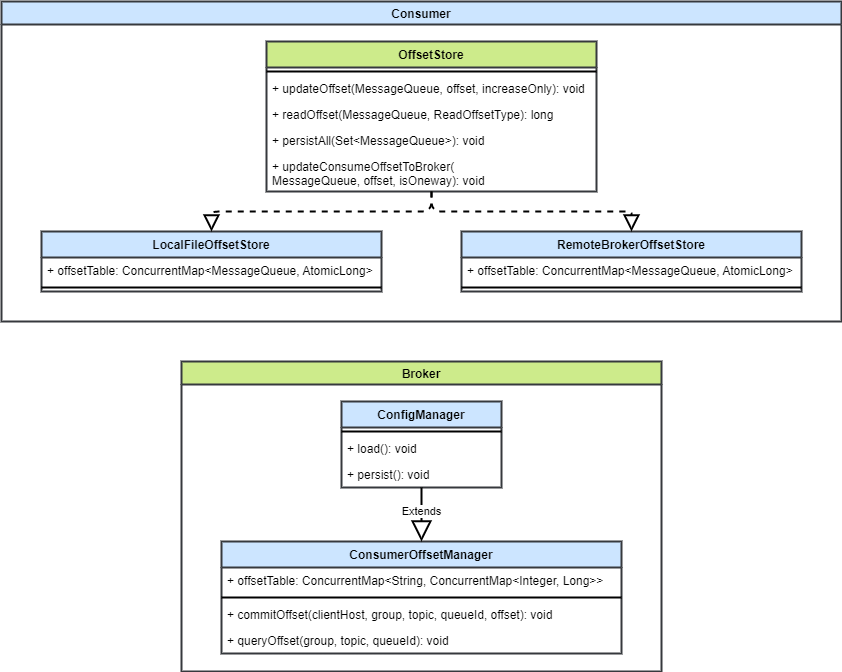

The diagram above was exported from draw.io. Its source (the exported page's mxGraphModel, read from the mxfile embedded in the PNG):
<mxGraphModel dx="1374" dy="799" grid="1" gridSize="10" guides="1" tooltips="1" connect="1" arrows="1" fold="1" page="1" pageScale="1" pageWidth="827" pageHeight="1169" math="0" shadow="0">
  <root>
    <mxCell id="0" />
    <mxCell id="1" parent="0" />
    <mxCell id="2" value="Consumer" style="swimlane;fillColor=#cce5ff;strokeColor=#36393d;strokeWidth=2;" vertex="1" parent="1">
      <mxGeometry x="40" y="40" width="840" height="320" as="geometry" />
    </mxCell>
    <mxCell id="4" value="OffsetStore" style="swimlane;fontStyle=1;align=center;verticalAlign=top;childLayout=stackLayout;horizontal=1;startSize=26;horizontalStack=0;resizeParent=1;resizeParentMax=0;resizeLast=0;collapsible=1;marginBottom=0;fillColor=#cdeb8b;strokeColor=#36393d;strokeWidth=2;" vertex="1" parent="2">
      <mxGeometry x="265" y="40" width="330" height="150" as="geometry" />
    </mxCell>
    <mxCell id="6" value="" style="line;strokeWidth=2;fillColor=none;align=left;verticalAlign=middle;spacingTop=-1;spacingLeft=3;spacingRight=3;rotatable=0;labelPosition=right;points=[];portConstraint=eastwest;" vertex="1" parent="4">
      <mxGeometry y="26" width="330" height="8" as="geometry" />
    </mxCell>
    <mxCell id="7" value="+ updateOffset(MessageQueue, offset, increaseOnly): void" style="text;strokeColor=none;fillColor=none;align=left;verticalAlign=top;spacingLeft=4;spacingRight=4;overflow=hidden;rotatable=0;points=[[0,0.5],[1,0.5]];portConstraint=eastwest;strokeWidth=2;" vertex="1" parent="4">
      <mxGeometry y="34" width="330" height="26" as="geometry" />
    </mxCell>
    <mxCell id="8" value="+ readOffset(MessageQueue, ReadOffsetType): long" style="text;strokeColor=none;fillColor=none;align=left;verticalAlign=top;spacingLeft=4;spacingRight=4;overflow=hidden;rotatable=0;points=[[0,0.5],[1,0.5]];portConstraint=eastwest;strokeWidth=2;" vertex="1" parent="4">
      <mxGeometry y="60" width="330" height="26" as="geometry" />
    </mxCell>
    <mxCell id="9" value="+ persistAll(Set&lt;MessageQueue&gt;): void" style="text;strokeColor=none;fillColor=none;align=left;verticalAlign=top;spacingLeft=4;spacingRight=4;overflow=hidden;rotatable=0;points=[[0,0.5],[1,0.5]];portConstraint=eastwest;strokeWidth=2;" vertex="1" parent="4">
      <mxGeometry y="86" width="330" height="26" as="geometry" />
    </mxCell>
    <mxCell id="10" value="+ updateConsumeOffsetToBroker(&#10;MessageQueue, offset, isOneway): void" style="text;strokeColor=none;fillColor=none;align=left;verticalAlign=top;spacingLeft=4;spacingRight=4;overflow=hidden;rotatable=0;points=[[0,0.5],[1,0.5]];portConstraint=eastwest;strokeWidth=2;" vertex="1" parent="4">
      <mxGeometry y="112" width="330" height="38" as="geometry" />
    </mxCell>
    <mxCell id="17" value="LocalFileOffsetStore" style="swimlane;fontStyle=1;align=center;verticalAlign=top;childLayout=stackLayout;horizontal=1;startSize=26;horizontalStack=0;resizeParent=1;resizeParentMax=0;resizeLast=0;collapsible=1;marginBottom=0;fillColor=#cce5ff;strokeColor=#36393d;strokeWidth=2;" vertex="1" parent="2">
      <mxGeometry x="40" y="230" width="340" height="60" as="geometry" />
    </mxCell>
    <mxCell id="18" value="+ offsetTable: ConcurrentMap&lt;MessageQueue, AtomicLong&gt;" style="text;strokeColor=none;fillColor=none;align=left;verticalAlign=top;spacingLeft=4;spacingRight=4;overflow=hidden;rotatable=0;points=[[0,0.5],[1,0.5]];portConstraint=eastwest;strokeWidth=2;" vertex="1" parent="17">
      <mxGeometry y="26" width="340" height="26" as="geometry" />
    </mxCell>
    <mxCell id="19" value="" style="line;strokeWidth=2;fillColor=none;align=left;verticalAlign=middle;spacingTop=-1;spacingLeft=3;spacingRight=3;rotatable=0;labelPosition=right;points=[];portConstraint=eastwest;" vertex="1" parent="17">
      <mxGeometry y="52" width="340" height="8" as="geometry" />
    </mxCell>
    <mxCell id="21" value="RemoteBrokerOffsetStore" style="swimlane;fontStyle=1;align=center;verticalAlign=top;childLayout=stackLayout;horizontal=1;startSize=26;horizontalStack=0;resizeParent=1;resizeParentMax=0;resizeLast=0;collapsible=1;marginBottom=0;fillColor=#cce5ff;strokeColor=#36393d;strokeWidth=2;" vertex="1" parent="2">
      <mxGeometry x="460" y="230" width="340" height="60" as="geometry" />
    </mxCell>
    <mxCell id="22" value="+ offsetTable: ConcurrentMap&lt;MessageQueue, AtomicLong&gt;" style="text;strokeColor=none;fillColor=none;align=left;verticalAlign=top;spacingLeft=4;spacingRight=4;overflow=hidden;rotatable=0;points=[[0,0.5],[1,0.5]];portConstraint=eastwest;strokeWidth=2;" vertex="1" parent="21">
      <mxGeometry y="26" width="340" height="26" as="geometry" />
    </mxCell>
    <mxCell id="23" value="" style="line;strokeWidth=2;fillColor=none;align=left;verticalAlign=middle;spacingTop=-1;spacingLeft=3;spacingRight=3;rotatable=0;labelPosition=right;points=[];portConstraint=eastwest;" vertex="1" parent="21">
      <mxGeometry y="52" width="340" height="8" as="geometry" />
    </mxCell>
    <mxCell id="35" value="" style="endArrow=block;dashed=1;endFill=0;endSize=12;html=1;edgeStyle=orthogonalEdgeStyle;strokeWidth=2;" edge="1" parent="2" source="4" target="17">
      <mxGeometry width="160" relative="1" as="geometry">
        <mxPoint x="350" y="310" as="sourcePoint" />
        <mxPoint x="510" y="310" as="targetPoint" />
      </mxGeometry>
    </mxCell>
    <mxCell id="36" value="" style="endArrow=block;dashed=1;endFill=0;endSize=12;html=1;edgeStyle=orthogonalEdgeStyle;strokeWidth=2;" edge="1" parent="2" source="4" target="21">
      <mxGeometry width="160" relative="1" as="geometry">
        <mxPoint x="440" y="200" as="sourcePoint" />
        <mxPoint x="220" y="240" as="targetPoint" />
      </mxGeometry>
    </mxCell>
    <mxCell id="3" value="Broker" style="swimlane;fillColor=#cdeb8b;strokeColor=#36393d;strokeWidth=2;" vertex="1" parent="1">
      <mxGeometry x="220" y="400" width="480" height="310" as="geometry" />
    </mxCell>
    <mxCell id="25" value="ConfigManager" style="swimlane;fontStyle=1;align=center;verticalAlign=top;childLayout=stackLayout;horizontal=1;startSize=26;horizontalStack=0;resizeParent=1;resizeParentMax=0;resizeLast=0;collapsible=1;marginBottom=0;fillColor=#cce5ff;strokeColor=#36393d;strokeWidth=2;" vertex="1" parent="3">
      <mxGeometry x="160" y="40" width="160" height="86" as="geometry" />
    </mxCell>
    <mxCell id="27" value="" style="line;strokeWidth=2;fillColor=none;align=left;verticalAlign=middle;spacingTop=-1;spacingLeft=3;spacingRight=3;rotatable=0;labelPosition=right;points=[];portConstraint=eastwest;" vertex="1" parent="25">
      <mxGeometry y="26" width="160" height="8" as="geometry" />
    </mxCell>
    <mxCell id="28" value="+ load(): void" style="text;strokeColor=none;fillColor=none;align=left;verticalAlign=top;spacingLeft=4;spacingRight=4;overflow=hidden;rotatable=0;points=[[0,0.5],[1,0.5]];portConstraint=eastwest;strokeWidth=2;" vertex="1" parent="25">
      <mxGeometry y="34" width="160" height="26" as="geometry" />
    </mxCell>
    <mxCell id="29" value="+ persist(): void" style="text;strokeColor=none;fillColor=none;align=left;verticalAlign=top;spacingLeft=4;spacingRight=4;overflow=hidden;rotatable=0;points=[[0,0.5],[1,0.5]];portConstraint=eastwest;strokeWidth=2;" vertex="1" parent="25">
      <mxGeometry y="60" width="160" height="26" as="geometry" />
    </mxCell>
    <mxCell id="30" value="ConsumerOffsetManager" style="swimlane;fontStyle=1;align=center;verticalAlign=top;childLayout=stackLayout;horizontal=1;startSize=26;horizontalStack=0;resizeParent=1;resizeParentMax=0;resizeLast=0;collapsible=1;marginBottom=0;fillColor=#cce5ff;strokeColor=#36393d;strokeWidth=2;" vertex="1" parent="3">
      <mxGeometry x="40" y="180" width="400" height="112" as="geometry" />
    </mxCell>
    <mxCell id="34" value="+ offsetTable: ConcurrentMap&lt;String, ConcurrentMap&lt;Integer, Long&gt;&gt;" style="text;strokeColor=none;fillColor=none;align=left;verticalAlign=top;spacingLeft=4;spacingRight=4;overflow=hidden;rotatable=0;points=[[0,0.5],[1,0.5]];portConstraint=eastwest;strokeWidth=2;" vertex="1" parent="30">
      <mxGeometry y="26" width="400" height="26" as="geometry" />
    </mxCell>
    <mxCell id="31" value="" style="line;strokeWidth=2;fillColor=none;align=left;verticalAlign=middle;spacingTop=-1;spacingLeft=3;spacingRight=3;rotatable=0;labelPosition=right;points=[];portConstraint=eastwest;" vertex="1" parent="30">
      <mxGeometry y="52" width="400" height="8" as="geometry" />
    </mxCell>
    <mxCell id="32" value="+ commitOffset(clientHost, group, topic, queueId, offset): void" style="text;strokeColor=none;fillColor=none;align=left;verticalAlign=top;spacingLeft=4;spacingRight=4;overflow=hidden;rotatable=0;points=[[0,0.5],[1,0.5]];portConstraint=eastwest;strokeWidth=2;" vertex="1" parent="30">
      <mxGeometry y="60" width="400" height="26" as="geometry" />
    </mxCell>
    <mxCell id="33" value="+ queryOffset(group, topic, queueId): void" style="text;strokeColor=none;fillColor=none;align=left;verticalAlign=top;spacingLeft=4;spacingRight=4;overflow=hidden;rotatable=0;points=[[0,0.5],[1,0.5]];portConstraint=eastwest;strokeWidth=2;" vertex="1" parent="30">
      <mxGeometry y="86" width="400" height="26" as="geometry" />
    </mxCell>
    <mxCell id="38" value="Extends" style="endArrow=block;endSize=16;endFill=0;html=1;strokeWidth=2;" edge="1" parent="3" source="25" target="30">
      <mxGeometry x="-0.1111" width="160" relative="1" as="geometry">
        <mxPoint x="30" y="40" as="sourcePoint" />
        <mxPoint x="190" y="40" as="targetPoint" />
        <mxPoint as="offset" />
      </mxGeometry>
    </mxCell>
  </root>
</mxGraphModel>